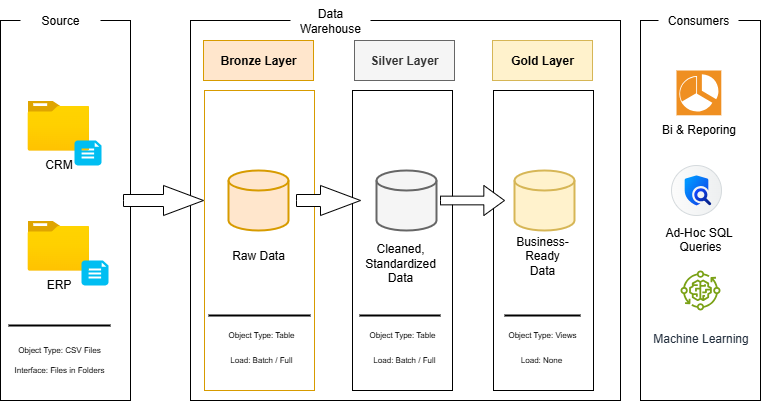

The diagram above was exported from draw.io. Its source (the exported page's mxGraphModel, read from the mxfile embedded in the PNG):
<mxGraphModel dx="786" dy="516" grid="1" gridSize="10" guides="1" tooltips="1" connect="1" arrows="1" fold="1" page="1" pageScale="1" pageWidth="850" pageHeight="1100" math="0" shadow="0">
  <root>
    <mxCell id="0" />
    <mxCell id="1" parent="0" />
    <mxCell id="-9y2TZHUYbNgIjsQiLxk-1" value="" style="rounded=0;whiteSpace=wrap;html=1;" parent="1" vertex="1">
      <mxGeometry x="40" y="40" width="130" height="380" as="geometry" />
    </mxCell>
    <mxCell id="-9y2TZHUYbNgIjsQiLxk-2" value="Source" style="rounded=0;whiteSpace=wrap;html=1;strokeColor=none;" parent="1" vertex="1">
      <mxGeometry x="60" y="20" width="80" height="40" as="geometry" />
    </mxCell>
    <mxCell id="-9y2TZHUYbNgIjsQiLxk-3" value="" style="rounded=0;whiteSpace=wrap;html=1;" parent="1" vertex="1">
      <mxGeometry x="230" y="40" width="430" height="380" as="geometry" />
    </mxCell>
    <mxCell id="-9y2TZHUYbNgIjsQiLxk-4" value="Data Warehouse" style="rounded=0;whiteSpace=wrap;html=1;strokeColor=none;" parent="1" vertex="1">
      <mxGeometry x="330" y="20" width="80" height="40" as="geometry" />
    </mxCell>
    <mxCell id="-9y2TZHUYbNgIjsQiLxk-5" value="&lt;div&gt;&lt;br&gt;&lt;/div&gt;&lt;div&gt;&lt;br&gt;&lt;/div&gt;&lt;div&gt;&lt;br&gt;&lt;/div&gt;&lt;div&gt;&lt;br&gt;&lt;/div&gt;Ad-Hoc SQL&amp;nbsp;&lt;div&gt;Queries&lt;/div&gt;" style="rounded=0;whiteSpace=wrap;html=1;" parent="1" vertex="1">
      <mxGeometry x="680" y="40" width="120" height="380" as="geometry" />
    </mxCell>
    <mxCell id="-9y2TZHUYbNgIjsQiLxk-6" value="Consumers" style="rounded=0;whiteSpace=wrap;html=1;strokeColor=none;" parent="1" vertex="1">
      <mxGeometry x="698" y="20" width="80" height="40" as="geometry" />
    </mxCell>
    <mxCell id="-9y2TZHUYbNgIjsQiLxk-7" value="&lt;b&gt;Bronze Layer&lt;/b&gt;" style="rounded=0;whiteSpace=wrap;html=1;fillColor=#ffe6cc;strokeColor=#d79b00;" parent="1" vertex="1">
      <mxGeometry x="243" y="60" width="110" height="40" as="geometry" />
    </mxCell>
    <mxCell id="-9y2TZHUYbNgIjsQiLxk-8" value="" style="rounded=0;whiteSpace=wrap;html=1;fillColor=none;strokeColor=#d79b00;" parent="1" vertex="1">
      <mxGeometry x="244" y="110" width="110" height="300" as="geometry" />
    </mxCell>
    <mxCell id="-9y2TZHUYbNgIjsQiLxk-9" value="&lt;b&gt;Silver Layer&lt;/b&gt;" style="rounded=0;whiteSpace=wrap;html=1;fillColor=#f5f5f5;fontColor=#333333;strokeColor=#666666;" parent="1" vertex="1">
      <mxGeometry x="394" y="60" width="100" height="40" as="geometry" />
    </mxCell>
    <mxCell id="-9y2TZHUYbNgIjsQiLxk-10" value="" style="rounded=0;whiteSpace=wrap;html=1;" parent="1" vertex="1">
      <mxGeometry x="392" y="110" width="100" height="300" as="geometry" />
    </mxCell>
    <mxCell id="-9y2TZHUYbNgIjsQiLxk-11" value="&lt;b&gt;Gold Layer&lt;/b&gt;" style="rounded=0;whiteSpace=wrap;html=1;fillColor=#fff2cc;strokeColor=#d6b656;" parent="1" vertex="1">
      <mxGeometry x="532" y="60" width="100" height="40" as="geometry" />
    </mxCell>
    <mxCell id="-9y2TZHUYbNgIjsQiLxk-12" value="" style="rounded=0;whiteSpace=wrap;html=1;" parent="1" vertex="1">
      <mxGeometry x="533" y="110" width="100" height="300" as="geometry" />
    </mxCell>
    <mxCell id="-9y2TZHUYbNgIjsQiLxk-13" value="CRM" style="image;aspect=fixed;html=1;points=[];align=center;fontSize=12;image=img/lib/azure2/general/Folder_Blank.svg;" parent="1" vertex="1">
      <mxGeometry x="67" y="120" width="61.61" height="50" as="geometry" />
    </mxCell>
    <mxCell id="-9y2TZHUYbNgIjsQiLxk-14" value="" style="verticalLabelPosition=bottom;html=1;verticalAlign=top;align=center;strokeColor=none;fillColor=#00BEF2;shape=mxgraph.azure.file_2;pointerEvents=1;" parent="1" vertex="1">
      <mxGeometry x="114" y="160" width="27" height="25" as="geometry" />
    </mxCell>
    <mxCell id="-9y2TZHUYbNgIjsQiLxk-16" value="ERP" style="image;aspect=fixed;html=1;points=[];align=center;fontSize=12;image=img/lib/azure2/general/Folder_Blank.svg;" parent="1" vertex="1">
      <mxGeometry x="67" y="240" width="61.61" height="50" as="geometry" />
    </mxCell>
    <mxCell id="-9y2TZHUYbNgIjsQiLxk-17" value="" style="verticalLabelPosition=bottom;html=1;verticalAlign=top;align=center;strokeColor=none;fillColor=#00BEF2;shape=mxgraph.azure.file_2;pointerEvents=1;" parent="1" vertex="1">
      <mxGeometry x="121" y="280" width="27" height="25" as="geometry" />
    </mxCell>
    <mxCell id="-9y2TZHUYbNgIjsQiLxk-18" value="" style="strokeWidth=2;html=1;shape=mxgraph.flowchart.database;whiteSpace=wrap;fillColor=#ffe6cc;strokeColor=#d79b00;" parent="1" vertex="1">
      <mxGeometry x="268" y="190" width="60" height="60" as="geometry" />
    </mxCell>
    <mxCell id="-9y2TZHUYbNgIjsQiLxk-19" value="" style="strokeWidth=2;html=1;shape=mxgraph.flowchart.database;whiteSpace=wrap;fillColor=#f5f5f5;fontColor=#333333;strokeColor=#666666;" parent="1" vertex="1">
      <mxGeometry x="416" y="190" width="60" height="60" as="geometry" />
    </mxCell>
    <mxCell id="-9y2TZHUYbNgIjsQiLxk-20" value="" style="strokeWidth=2;html=1;shape=mxgraph.flowchart.database;whiteSpace=wrap;fillColor=#fff2cc;strokeColor=#d6b656;" parent="1" vertex="1">
      <mxGeometry x="554" y="190" width="60" height="60" as="geometry" />
    </mxCell>
    <mxCell id="-9y2TZHUYbNgIjsQiLxk-25" value="" style="html=1;shadow=0;dashed=0;align=center;verticalAlign=middle;shape=mxgraph.arrows2.arrow;dy=0.6;dx=40;notch=0;" parent="1" vertex="1">
      <mxGeometry x="163" y="205" width="80" height="30" as="geometry" />
    </mxCell>
    <mxCell id="-9y2TZHUYbNgIjsQiLxk-26" value="" style="html=1;shadow=0;dashed=0;align=center;verticalAlign=middle;shape=mxgraph.arrows2.arrow;dy=0.6;dx=40;notch=0;" parent="1" vertex="1">
      <mxGeometry x="336" y="205" width="64" height="30" as="geometry" />
    </mxCell>
    <mxCell id="-9y2TZHUYbNgIjsQiLxk-27" value="" style="html=1;shadow=0;dashed=0;align=center;verticalAlign=middle;shape=mxgraph.arrows2.arrow;dy=0.71;dx=20.67;notch=0;" parent="1" vertex="1">
      <mxGeometry x="480" y="205" width="64" height="30" as="geometry" />
    </mxCell>
    <mxCell id="-9y2TZHUYbNgIjsQiLxk-28" value="Raw Data" style="text;html=1;align=center;verticalAlign=middle;whiteSpace=wrap;rounded=0;" parent="1" vertex="1">
      <mxGeometry x="268" y="260" width="60" height="30" as="geometry" />
    </mxCell>
    <mxCell id="-9y2TZHUYbNgIjsQiLxk-29" value="&lt;div&gt;&lt;br&gt;&lt;/div&gt;Cleaned, Standardized Data" style="text;html=1;align=center;verticalAlign=middle;whiteSpace=wrap;rounded=0;" parent="1" vertex="1">
      <mxGeometry x="410" y="260" width="60" height="30" as="geometry" />
    </mxCell>
    <mxCell id="-9y2TZHUYbNgIjsQiLxk-30" value="Business-Ready Data" style="text;html=1;align=center;verticalAlign=middle;whiteSpace=wrap;rounded=0;" parent="1" vertex="1">
      <mxGeometry x="552" y="260" width="60" height="30" as="geometry" />
    </mxCell>
    <mxCell id="-9y2TZHUYbNgIjsQiLxk-32" value="" style="line;strokeWidth=2;html=1;" parent="1" vertex="1">
      <mxGeometry x="48" y="340" width="102" height="10" as="geometry" />
    </mxCell>
    <mxCell id="-9y2TZHUYbNgIjsQiLxk-33" value="" style="line;strokeWidth=2;html=1;" parent="1" vertex="1">
      <mxGeometry x="248" y="330" width="102" height="10" as="geometry" />
    </mxCell>
    <mxCell id="-9y2TZHUYbNgIjsQiLxk-34" value="" style="line;strokeWidth=2;html=1;" parent="1" vertex="1">
      <mxGeometry x="399" y="330" width="81" height="10" as="geometry" />
    </mxCell>
    <mxCell id="-9y2TZHUYbNgIjsQiLxk-35" value="" style="line;strokeWidth=2;html=1;" parent="1" vertex="1">
      <mxGeometry x="544" y="330" width="76" height="10" as="geometry" />
    </mxCell>
    <mxCell id="-9y2TZHUYbNgIjsQiLxk-36" value="&lt;font style=&quot;font-size: 8px;&quot;&gt;Object Type: CSV Files&lt;/font&gt;&lt;div&gt;&lt;br&gt;&lt;/div&gt;" style="text;html=1;align=center;verticalAlign=middle;whiteSpace=wrap;rounded=0;" parent="1" vertex="1">
      <mxGeometry x="50" y="360" width="98" height="30" as="geometry" />
    </mxCell>
    <mxCell id="-9y2TZHUYbNgIjsQiLxk-37" value="&lt;font style=&quot;font-size: 8px;&quot;&gt;Interface: Files in Folders&lt;/font&gt;&lt;div&gt;&lt;br&gt;&lt;/div&gt;" style="text;html=1;align=center;verticalAlign=middle;whiteSpace=wrap;rounded=0;" parent="1" vertex="1">
      <mxGeometry x="50" y="380" width="98" height="30" as="geometry" />
    </mxCell>
    <mxCell id="-9y2TZHUYbNgIjsQiLxk-38" value="&lt;font style=&quot;font-size: 8px;&quot;&gt;Object Type: Table&lt;/font&gt;&lt;div&gt;&lt;br&gt;&lt;/div&gt;" style="text;html=1;align=center;verticalAlign=middle;whiteSpace=wrap;rounded=0;" parent="1" vertex="1">
      <mxGeometry x="252" y="350" width="98" height="20" as="geometry" />
    </mxCell>
    <mxCell id="-9y2TZHUYbNgIjsQiLxk-39" value="&lt;font style=&quot;font-size: 8px;&quot;&gt;Load: Batch / Full&lt;/font&gt;&lt;div&gt;&lt;br&gt;&lt;/div&gt;" style="text;html=1;align=center;verticalAlign=middle;whiteSpace=wrap;rounded=0;" parent="1" vertex="1">
      <mxGeometry x="252" y="370" width="98" height="30" as="geometry" />
    </mxCell>
    <mxCell id="-9y2TZHUYbNgIjsQiLxk-40" value="&lt;font style=&quot;font-size: 8px;&quot;&gt;Object Type: Table&lt;/font&gt;&lt;div&gt;&lt;br&gt;&lt;/div&gt;" style="text;html=1;align=center;verticalAlign=middle;whiteSpace=wrap;rounded=0;" parent="1" vertex="1">
      <mxGeometry x="393" y="350" width="98" height="20" as="geometry" />
    </mxCell>
    <mxCell id="-9y2TZHUYbNgIjsQiLxk-41" value="&lt;font style=&quot;font-size: 8px;&quot;&gt;Load: Batch / Full&lt;/font&gt;&lt;div&gt;&lt;br&gt;&lt;/div&gt;" style="text;html=1;align=center;verticalAlign=middle;whiteSpace=wrap;rounded=0;" parent="1" vertex="1">
      <mxGeometry x="395" y="370" width="98" height="30" as="geometry" />
    </mxCell>
    <mxCell id="-9y2TZHUYbNgIjsQiLxk-42" value="&lt;font style=&quot;font-size: 8px;&quot;&gt;Object Type: Views&lt;/font&gt;&lt;div&gt;&lt;br&gt;&lt;/div&gt;" style="text;html=1;align=center;verticalAlign=middle;whiteSpace=wrap;rounded=0;" parent="1" vertex="1">
      <mxGeometry x="533" y="350" width="98" height="20" as="geometry" />
    </mxCell>
    <mxCell id="-9y2TZHUYbNgIjsQiLxk-43" value="&lt;font style=&quot;font-size: 8px;&quot;&gt;Load: None&lt;/font&gt;&lt;div&gt;&lt;br&gt;&lt;/div&gt;" style="text;html=1;align=center;verticalAlign=middle;whiteSpace=wrap;rounded=0;" parent="1" vertex="1">
      <mxGeometry x="532" y="370" width="98" height="30" as="geometry" />
    </mxCell>
    <mxCell id="-9y2TZHUYbNgIjsQiLxk-44" value="Bi &amp;amp; Reporing" style="shadow=0;dashed=0;html=1;strokeColor=none;fillColor=#EF8F21;labelPosition=center;verticalLabelPosition=bottom;verticalAlign=top;align=center;outlineConnect=0;shape=mxgraph.veeam.2d.veeam_one_reporter;" parent="1" vertex="1">
      <mxGeometry x="716" y="90" width="44.8" height="44.8" as="geometry" />
    </mxCell>
    <mxCell id="-9y2TZHUYbNgIjsQiLxk-45" value="" style="shape=mxgraph.sap.icon;labelPosition=center;verticalLabelPosition=bottom;align=center;verticalAlign=top;strokeWidth=1;strokeColor=#D5DADD;fillColor=#EDEFF0;gradientColor=#FCFCFC;gradientDirection=west;aspect=fixed;SAPIcon=Application_Vulnerability_Report" parent="1" vertex="1">
      <mxGeometry x="711" y="185" width="50" height="50" as="geometry" />
    </mxCell>
    <mxCell id="-9y2TZHUYbNgIjsQiLxk-46" value="&lt;div&gt;&lt;br&gt;&lt;/div&gt;Machine Learning" style="sketch=0;outlineConnect=0;fontColor=#232F3E;gradientColor=none;fillColor=#7AA116;strokeColor=none;dashed=0;verticalLabelPosition=bottom;verticalAlign=top;align=center;html=1;fontSize=12;fontStyle=0;aspect=fixed;pointerEvents=1;shape=mxgraph.aws4.iot_greengrass_component_machine_learning;" parent="1" vertex="1">
      <mxGeometry x="720" y="290" width="40" height="40" as="geometry" />
    </mxCell>
  </root>
</mxGraphModel>